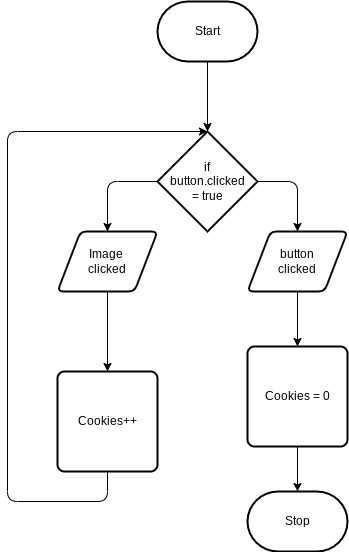

The diagram above was exported from draw.io. Its source (the exported page's mxGraphModel, read from the mxfile embedded in the PNG):
<mxGraphModel dx="912" dy="562" grid="1" gridSize="10" guides="1" tooltips="1" connect="1" arrows="1" fold="1" page="1" pageScale="1" pageWidth="827" pageHeight="1169" math="0" shadow="0">
  <root>
    <mxCell id="0" />
    <mxCell id="1" parent="0" />
    <mxCell id="22" style="edgeStyle=none;html=1;entryX=0.5;entryY=0;entryDx=0;entryDy=0;entryPerimeter=0;" edge="1" parent="1" source="2" target="20">
      <mxGeometry relative="1" as="geometry" />
    </mxCell>
    <mxCell id="2" value="Start" style="strokeWidth=2;html=1;shape=mxgraph.flowchart.terminator;whiteSpace=wrap;" vertex="1" parent="1">
      <mxGeometry x="360" y="140" width="100" height="60" as="geometry" />
    </mxCell>
    <mxCell id="14" style="edgeStyle=none;html=1;" edge="1" parent="1" source="4" target="6">
      <mxGeometry relative="1" as="geometry" />
    </mxCell>
    <mxCell id="4" value="Image &lt;br&gt;clicked" style="shape=parallelogram;html=1;strokeWidth=2;perimeter=parallelogramPerimeter;whiteSpace=wrap;rounded=1;arcSize=12;size=0.23;" vertex="1" parent="1">
      <mxGeometry x="260" y="370" width="100" height="60" as="geometry" />
    </mxCell>
    <mxCell id="18" style="edgeStyle=none;html=1;" edge="1" parent="1" source="5" target="7">
      <mxGeometry relative="1" as="geometry" />
    </mxCell>
    <mxCell id="5" value="button&lt;br&gt;clicked" style="shape=parallelogram;html=1;strokeWidth=2;perimeter=parallelogramPerimeter;whiteSpace=wrap;rounded=1;arcSize=12;size=0.23;" vertex="1" parent="1">
      <mxGeometry x="450" y="370" width="100" height="60" as="geometry" />
    </mxCell>
    <mxCell id="21" style="edgeStyle=none;html=1;entryX=0.5;entryY=0;entryDx=0;entryDy=0;entryPerimeter=0;" edge="1" parent="1" source="6" target="20">
      <mxGeometry relative="1" as="geometry">
        <Array as="points">
          <mxPoint x="310" y="640" />
          <mxPoint x="210" y="640" />
          <mxPoint x="210" y="270" />
        </Array>
      </mxGeometry>
    </mxCell>
    <mxCell id="6" value="Cookies++" style="rounded=1;whiteSpace=wrap;html=1;absoluteArcSize=1;arcSize=14;strokeWidth=2;" vertex="1" parent="1">
      <mxGeometry x="260" y="510" width="100" height="100" as="geometry" />
    </mxCell>
    <mxCell id="19" style="edgeStyle=none;html=1;" edge="1" parent="1" source="7" target="9">
      <mxGeometry relative="1" as="geometry" />
    </mxCell>
    <mxCell id="7" value="Cookies = 0" style="rounded=1;whiteSpace=wrap;html=1;absoluteArcSize=1;arcSize=14;strokeWidth=2;" vertex="1" parent="1">
      <mxGeometry x="450" y="485" width="100" height="100" as="geometry" />
    </mxCell>
    <mxCell id="9" value="Stop" style="strokeWidth=2;html=1;shape=mxgraph.flowchart.terminator;whiteSpace=wrap;" vertex="1" parent="1">
      <mxGeometry x="450" y="630" width="100" height="60" as="geometry" />
    </mxCell>
    <mxCell id="23" style="edgeStyle=none;html=1;entryX=0.5;entryY=0;entryDx=0;entryDy=0;" edge="1" parent="1" source="20" target="4">
      <mxGeometry relative="1" as="geometry">
        <Array as="points">
          <mxPoint x="310" y="320" />
        </Array>
      </mxGeometry>
    </mxCell>
    <mxCell id="25" style="edgeStyle=none;html=1;exitX=1;exitY=0.5;exitDx=0;exitDy=0;exitPerimeter=0;entryX=0.5;entryY=0;entryDx=0;entryDy=0;" edge="1" parent="1" source="20" target="5">
      <mxGeometry relative="1" as="geometry">
        <Array as="points">
          <mxPoint x="500" y="320" />
        </Array>
      </mxGeometry>
    </mxCell>
    <mxCell id="20" value="if&lt;br&gt;button.clicked&lt;br&gt;= true" style="strokeWidth=2;html=1;shape=mxgraph.flowchart.decision;whiteSpace=wrap;" vertex="1" parent="1">
      <mxGeometry x="360" y="270" width="100" height="100" as="geometry" />
    </mxCell>
  </root>
</mxGraphModel>